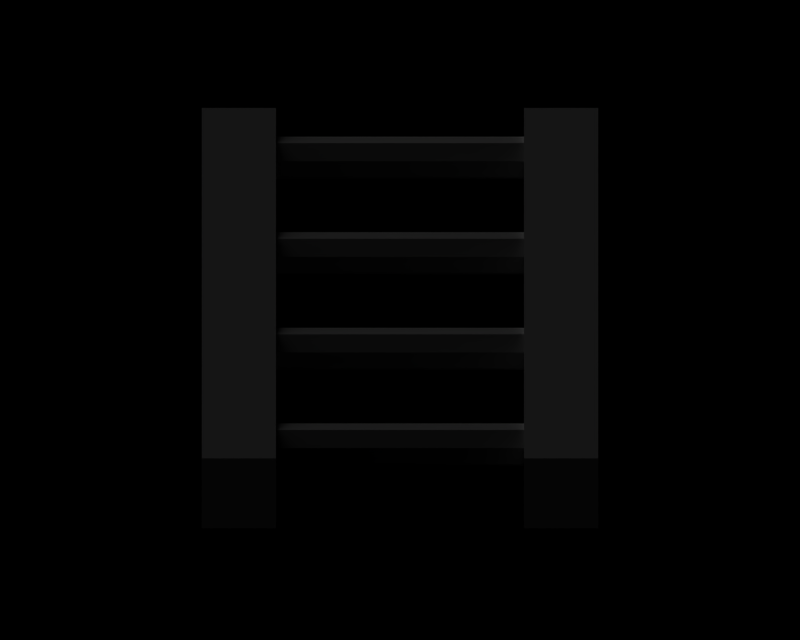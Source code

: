 # Source: pontoon.blend  (saved by Blender 2.45.0; exported with 4.5.12 LTS)
import bpy
from mathutils import Matrix  # noqa: F401  (used for matrix-valued properties, if any)

bpy.ops.wm.read_factory_settings(use_empty=True)
scene = bpy.context.scene
scene.name = '1'

# ---- collections
col_collection_1 = bpy.data.collections.new('Collection 1'); scene.collection.children.link(col_collection_1)
col_collection_13 = bpy.data.collections.new('Collection 13'); scene.collection.children.link(col_collection_13)
col_collection_15 = bpy.data.collections.new('Collection 15'); scene.collection.children.link(col_collection_15)

# ---- materials (node trees are filled in below, after node groups)
mat_metal = bpy.data.materials.new('Metal')
mat_metal.alpha_threshold = 0.0
mat_metal.preview_render_type = 'FLAT'
mat_metal.diffuse_color = (0.7, 0.7, 0.7, 1.0)
mat_metal.roughness = 0.5
mat_metal.specular_intensity = 0.8758
mat_metal.line_color = (0.0, 0.0, 0.0, 1.0)

# ---- material node trees

# ---- cameras
cam_camera_001 = bpy.data.cameras.new('Camera.001')
cam_camera_001.type = 'ORTHO'
cam_camera_001.passepartout_alpha = 0.2
cam_camera_001.clip_end = 100.0
cam_camera_001.lens = 35.0
cam_camera_001.ortho_scale = 22.59
cam_camera_001.display_size = 4.128
cam_camera_001.show_passepartout = False
cam_camera_001.show_safe_areas = True
cam_camera_001.dof.focus_distance = 0.0
cam_camera_001.dof.aperture_fstop = 128.0
cam_camera = bpy.data.cameras.new('Camera')
cam_camera.type = 'ORTHO'
cam_camera.passepartout_alpha = 0.2
cam_camera.clip_end = 100.0
cam_camera.lens = 35.0
cam_camera.ortho_scale = 34.91
cam_camera.display_size = 4.128
cam_camera.show_passepartout = False
cam_camera.show_safe_areas = True
cam_camera.dof.focus_distance = 0.0
cam_camera.dof.aperture_fstop = 128.0

# ---- lights
light_lamp = bpy.data.lights.new('Lamp', 'SUN')
light_lamp.transmission_factor = 0.0
light_lamp.angle = 1.571
light_lamp.energy = 1.0
light_lamp.shadow_buffer_clip_start = 0.5
light_lamp.shadow_soft_size = 1.0
light_lamp.shadow_cascade_max_distance = 1000.0
light_lamp.cycles.use_multiple_importance_sampling = False

# ---- meshes
me_cube_001 = bpy.data.meshes.new('Cube.001')
me_cube_001.from_pydata([(0.5176, 0.5176, 1.0), (0.7203, -0.06155, 1.0), (0.3938, -0.5811, 1.0), (-0.2159, -0.6498, 1.0), (-0.6498, -0.2159, 1.0), (-0.5811, 0.3938, 1.0), (-0.06155, 0.7203, 1.0), (-0.06155, 0.7203, 0.0), (-0.5811, 0.3938, 0.0), (-0.6498, -0.2159, 0.0), (-0.2159, -0.6498, 0.0), (0.3938, -0.5811, 0.0), (0.7203, -0.06155, 0.0), (0.5176, 0.5176, 0.0), (0.5176, 3.518, 0.0), (0.7203, 2.938, 0.0), (0.3938, 2.419, 0.0), (-0.2159, 2.35, 0.0), (-0.6498, 2.784, 0.0), (-0.5811, 3.394, 0.0), (-0.06155, 3.72, 0.0), (-0.06155, 3.72, 1.0), (-0.5811, 3.394, 1.0), (-0.6498, 2.784, 1.0), (-0.2159, 2.35, 1.0), (0.3938, 2.419, 1.0), (0.7203, 2.938, 1.0), (0.5176, 3.518, 1.0), (0.5176, 6.518, 1.0), (0.7203, 5.938, 1.0), (0.3938, 5.419, 1.0), (-0.2159, 5.35, 1.0), (-0.6498, 5.784, 1.0), (-0.5811, 6.394, 1.0), (-0.06155, 6.72, 1.0), (-0.06155, 6.72, 0.0), (-0.5811, 6.394, 0.0), (-0.6498, 5.784, 0.0), (-0.2159, 5.35, 0.0), (0.3938, 5.419, 0.0), (0.7203, 5.938, 0.0), (0.5176, 6.518, 0.0), (0.5176, 9.518, 0.0), (0.7203, 8.938, 0.0), (0.3938, 8.419, 0.0), (-0.2159, 8.35, 0.0), (-0.6498, 8.784, 0.0), (-0.5811, 9.394, 0.0), (-0.06155, 9.72, 0.0), (-0.06155, 9.72, 1.0), (-0.5811, 9.394, 1.0), (-0.6498, 8.784, 1.0), (-0.2159, 8.35, 1.0), (0.3938, 8.419, 1.0), (0.7203, 8.938, 1.0), (0.5176, 9.518, 1.0), (0.5176, -2.482, 1.0), (0.7203, -3.062, 1.0), (0.3938, -3.581, 1.0), (-0.2159, -3.65, 1.0), (-0.6498, -3.216, 1.0), (-0.5811, -2.606, 1.0), (-0.06155, -2.28, 1.0), (-0.06155, -2.28, 0.0), (-0.5811, -2.606, 0.0), (-0.6498, -3.216, 0.0), (-0.2159, -3.65, 0.0), (0.3938, -3.581, 0.0), (0.7203, -3.062, 0.0), (0.5176, -2.482, 0.0), (0.5176, -5.482, 0.0), (0.7203, -6.062, 0.0), (0.3938, -6.581, 0.0), (-0.2159, -6.65, 0.0), (-0.6498, -6.216, 0.0), (-0.5811, -5.606, 0.0), (-0.06155, -5.28, 0.0), (-0.06155, -5.28, 1.0), (-0.5811, -5.606, 1.0), (-0.6498, -6.216, 1.0), (-0.2159, -6.65, 1.0), (0.3938, -6.581, 1.0), (0.7203, -6.062, 1.0), (0.5176, -5.482, 1.0), (0.5176, -8.482, 1.0), (0.7203, -9.062, 1.0), (0.3938, -9.581, 1.0), (-0.2159, -9.65, 1.0), (-0.6498, -9.216, 1.0), (-0.5811, -8.606, 1.0), (-0.06155, -8.28, 1.0), (-0.06155, -8.28, 0.0), (-0.5811, -8.606, 0.0), (-0.6498, -9.216, 0.0), (-0.2159, -9.65, 0.0), (0.3938, -9.581, 0.0), (0.7203, -9.062, 0.0), (0.5176, -8.482, 0.0), (1.5, 13.0, -1.0), (1.5, -13.0, -1.0), (-1.5, -13.0, -1.0), (-1.5, 13.0, -1.0), (-1.5, 11.0, 1.0), (-1.5, -11.0, 1.0), (1.5, -11.0, 1.0), (1.5, 11.0, 1.0)], [(58, 68), (72, 82), (85, 97), (87, 95), (89, 93)], [(6, 0, 13, 7), (5, 6, 7, 8), (5, 4, 9, 8), (3, 4, 9, 10), (3, 2, 11, 10), (1, 2, 11, 12), (1, 0, 13, 12), (21, 27, 14, 20), (22, 21, 20, 19), (22, 23, 18, 19), (24, 23, 18, 17), (24, 25, 16, 17), (26, 25, 16, 15), (26, 27, 14, 15), (34, 28, 41, 35), (33, 34, 35, 36), (33, 32, 37, 36), (31, 32, 37, 38), (31, 30, 39, 38), (29, 30, 39, 40), (29, 28, 41, 40), (49, 55, 42, 48), (50, 49, 48, 47), (50, 51, 46, 47), (52, 51, 46, 45), (52, 53, 44, 45), (54, 53, 44, 43), (54, 55, 42, 43), (62, 56, 69, 63), (61, 62, 63, 64), (61, 60, 65, 64), (59, 60, 65, 66), (59, 58, 67, 66), (57, 58, 67, 68), (57, 56, 69, 68), (77, 83, 70, 76), (78, 77, 76, 75), (78, 79, 74, 75), (80, 79, 74, 73), (80, 81, 72, 73), (82, 81, 72, 71), (82, 83, 70, 71), (90, 84, 97, 91), (89, 90, 91, 92), (89, 88, 93, 92), (87, 88, 93, 94), (87, 86, 95, 94), (85, 86, 95, 96), (85, 84, 97, 96), (98, 101, 100, 99), (98, 99, 104, 105), (99, 100, 103, 104), (100, 101, 102, 103), (101, 98, 105, 102), (103, 102, 105), (103, 105, 104)])
me_cube_001.materials.append(mat_metal)
me_cube_001.use_remesh_preserve_volume = False
me_cube_001.use_remesh_preserve_attributes = False
me_cube_001.use_mirror_vertex_groups = False
me_cube_001.update()
me_cylinder = bpy.data.meshes.new('Cylinder')
me_cylinder.from_pydata([(0.6372, 1.637, -5.5), (0.8902, 0.9144, -5.5), (0.4828, 0.266, -5.5), (-0.2782, 0.1803, -5.5), (-0.8197, 0.7218, -5.5), (-0.734, 1.483, -5.5), (-0.08556, 1.89, -5.5), (0.6372, 1.637, 5.5), (0.8902, 0.9144, 5.5), (0.4827, 0.266, 5.5), (-0.2782, 0.1803, 5.5), (-0.8197, 0.7218, 5.5), (-0.734, 1.483, 5.5), (-0.08556, 1.89, 5.5), (0.01325, 1.013, -5.5), (0.01325, 1.013, 5.5)], [], [(14, 0, 1), (15, 8, 7), (14, 1, 2), (15, 9, 8), (14, 2, 3), (15, 10, 9), (14, 3, 4), (15, 11, 10), (14, 4, 5), (15, 12, 11), (14, 5, 6), (15, 13, 12), (6, 0, 14), (15, 7, 13), (0, 7, 8, 1), (1, 8, 9, 2), (2, 9, 10, 3), (3, 10, 11, 4), (4, 11, 12, 5), (5, 12, 13, 6), (7, 0, 6, 13)])
me_cylinder.materials.append(mat_metal)
me_cylinder.use_remesh_preserve_volume = False
me_cylinder.use_remesh_preserve_attributes = False
me_cylinder.use_mirror_vertex_groups = False
me_cylinder.update()

# ---- objects
ob_cube = bpy.data.objects.new('Cube', me_cube_001)
ob_cube_002 = bpy.data.objects.new('Cube.002', me_cube_001)
ob_cylinder_002 = bpy.data.objects.new('Cylinder.002', me_cylinder)
ob_cylinder_003 = bpy.data.objects.new('Cylinder.003', me_cylinder)
ob_cylinder_001 = bpy.data.objects.new('Cylinder.001', me_cylinder)
ob_cylinder = bpy.data.objects.new('Cylinder', me_cylinder)
ob_lamp = bpy.data.objects.new('Lamp', light_lamp)
ob_tactic = bpy.data.objects.new('tactic', cam_camera_001)
ob_strategy = bpy.data.objects.new('strategy', cam_camera)

# ---- transforms, parenting, visibility, modifiers, constraints
ob_cube.location = (-4.55, 0.0, 0.85)
ob_cube.scale = (0.7, 0.7, 0.7)
ob_cube.lock_rotations_4d = False
ob_cube.empty_display_type = 'ARROWS'
ob_cube.color = (0.0, 0.0, 0.0, 1.0)
ob_cube.lineart.crease_threshold = 0.0
ob_cube_002.location = (4.55, 0.0, 0.85)
ob_cube_002.scale = (0.7, 0.7, 0.7)
ob_cube_002.lock_rotations_4d = False
ob_cube_002.empty_display_type = 'ARROWS'
ob_cube_002.color = (0.0, 0.0, 0.0, 1.0)
ob_cube_002.lineart.crease_threshold = 0.0
ob_cylinder_002.location = (1.032e-22, -2.1, 0.15)
ob_cylinder_002.rotation_euler = (1.571, 0.0, 1.571)
ob_cylinder_002.scale = (0.7, 0.7, 0.7)
ob_cylinder_002.lock_rotations_4d = False
ob_cylinder_002.empty_display_type = 'ARROWS'
ob_cylinder_002.color = (0.0, 0.0, 0.0, 1.0)
ob_cylinder_002.lineart.crease_threshold = 0.0
ob_cylinder_003.location = (3.097e-22, -6.3, 0.15)
ob_cylinder_003.rotation_euler = (1.571, 0.0, 1.571)
ob_cylinder_003.scale = (0.7, 0.7, 0.7)
ob_cylinder_003.lock_rotations_4d = False
ob_cylinder_003.empty_display_type = 'ARROWS'
ob_cylinder_003.color = (0.0, 0.0, 0.0, 1.0)
ob_cylinder_003.lineart.crease_threshold = 0.0
ob_cylinder_001.location = (-1.032e-22, 2.1, 0.15)
ob_cylinder_001.rotation_euler = (1.571, 0.0, 1.571)
ob_cylinder_001.scale = (0.7, 0.7, 0.7)
ob_cylinder_001.lock_rotations_4d = False
ob_cylinder_001.empty_display_type = 'ARROWS'
ob_cylinder_001.color = (0.0, 0.0, 0.0, 1.0)
ob_cylinder_001.lineart.crease_threshold = 0.0
ob_cylinder.location = (-3.097e-22, 6.3, 0.15)
ob_cylinder.rotation_euler = (1.571, 0.0, 1.571)
ob_cylinder.scale = (0.7, 0.7, 0.7)
ob_cylinder.lock_rotations_4d = False
ob_cylinder.empty_display_type = 'ARROWS'
ob_cylinder.color = (0.0, 0.0, 0.0, 1.0)
ob_cylinder.lineart.crease_threshold = 0.0
ob_lamp.location = (-57.0, 38.77, 42.99)
ob_lamp.rotation_euler = (1.231, 0.3747, 3.91)
ob_lamp.scale = (5.671, 5.671, 5.671)
ob_lamp.lock_rotations_4d = False
ob_lamp.empty_display_type = 'ARROWS'
ob_lamp.color = (0.0, 0.0, 0.0, 1.0)
ob_lamp.lineart.crease_threshold = 0.0
ob_tactic.location = (0.0, -41.26, 34.81)
ob_tactic.rotation_euler = (0.8727, 0.0, 0.0)
ob_tactic.lock_rotations_4d = False
ob_tactic.empty_display_type = 'ARROWS'
ob_tactic.color = (0.0, 0.0, 0.0, 0.0)
ob_tactic.display_type = 'WIRE'
ob_tactic.lineart.crease_threshold = 0.0
ob_strategy.location = (0.0, 0.0, 89.0)
ob_strategy.rotation_euler = (3.576e-07, -2.22e-16, 2.22e-16)
ob_strategy.lock_rotations_4d = False
ob_strategy.empty_display_type = 'ARROWS'
ob_strategy.color = (0.0, 0.0, 0.0, 0.0)
ob_strategy.display_type = 'WIRE'
ob_strategy.lineart.crease_threshold = 0.0

# ---- collection membership
col_collection_1.objects.link(ob_cube)
col_collection_1.objects.link(ob_cube_002)
col_collection_1.objects.link(ob_cylinder_002)
col_collection_1.objects.link(ob_cylinder_003)
col_collection_1.objects.link(ob_cylinder_001)
col_collection_1.objects.link(ob_cylinder)
col_collection_13.objects.link(ob_lamp)
col_collection_15.objects.link(ob_tactic)
col_collection_15.objects.link(ob_strategy)

# ---- scene / render settings (as saved in the file)
scene.camera = ob_tactic
scene.frame_start = 1; scene.frame_end = 250; scene.frame_set(5)
scene.render.engine = 'BLENDER_EEVEE_NEXT'
scene.render.image_settings.color_mode = 'RGB'
scene.render.image_settings.quality = 95
scene.render.image_settings.compression = 95
scene.render.resolution_x = 845
scene.render.resolution_y = 676
scene.render.fps = 25
scene.render.dither_intensity = 0.0
scene.render.use_compositing = False
scene.render.use_sequencer = False
scene.render.use_file_extension = False
scene.render.bake_margin = 2
scene.render.bake_bias = 0.0
scene.render.use_stamp_time = False
scene.render.use_stamp_date = False
scene.render.use_stamp_frame = False
scene.render.use_stamp_camera = False
scene.render.use_stamp_scene = False
scene.render.use_stamp_filename = False
scene.render.use_stamp_render_time = False
scene.render.stamp_font_size = 0
scene.cycles.use_denoising = False
scene.cycles.samples = 10
scene.cycles.sampling_pattern = 'TABULATED_SOBOL'
scene.cycles.light_sampling_threshold = 0.0
scene.cycles.use_adaptive_sampling = False
scene.cycles.use_light_tree = False
scene.cycles.blur_glossy = 0.0
scene.cycles.volume_bounces = 1
scene.cycles.pixel_filter_type = 'GAUSSIAN'
scene.cycles.sample_clamp_indirect = 0.0
scene.view_settings.view_transform = 'Raw'
bpy.context.view_layer.update()
